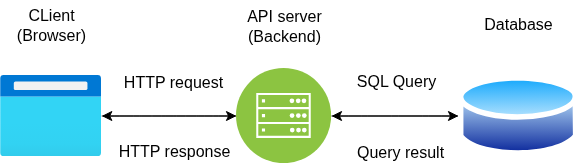

The diagram above was exported from draw.io. Its source (the exported page's mxGraphModel, read from the mxfile embedded in the PNG):
<mxGraphModel dx="1034" dy="690" grid="0" gridSize="10" guides="1" tooltips="1" connect="1" arrows="1" fold="1" page="0" pageScale="1" pageWidth="850" pageHeight="1100" math="0" shadow="0">
  <root>
    <mxCell id="0" />
    <mxCell id="1" parent="0" />
    <mxCell id="ROsXpxZV-oTFH_DKga7R-7" value="" style="edgeStyle=none;curved=1;rounded=0;orthogonalLoop=1;jettySize=auto;html=1;fontSize=12;startSize=8;endSize=8;" edge="1" parent="1" source="ROsXpxZV-oTFH_DKga7R-1" target="ROsXpxZV-oTFH_DKga7R-2">
      <mxGeometry relative="1" as="geometry" />
    </mxCell>
    <mxCell id="ROsXpxZV-oTFH_DKga7R-1" value="" style="image;aspect=fixed;html=1;points=[];align=center;fontSize=12;image=img/lib/azure2/general/Browser.svg;" vertex="1" parent="1">
      <mxGeometry x="-75" y="137" width="101.25" height="81" as="geometry" />
    </mxCell>
    <mxCell id="ROsXpxZV-oTFH_DKga7R-8" value="" style="edgeStyle=none;curved=1;rounded=0;orthogonalLoop=1;jettySize=auto;html=1;fontSize=12;startSize=8;endSize=8;" edge="1" parent="1" source="ROsXpxZV-oTFH_DKga7R-2" target="ROsXpxZV-oTFH_DKga7R-3">
      <mxGeometry relative="1" as="geometry" />
    </mxCell>
    <mxCell id="ROsXpxZV-oTFH_DKga7R-9" value="" style="edgeStyle=none;curved=1;rounded=0;orthogonalLoop=1;jettySize=auto;html=1;fontSize=12;startSize=8;endSize=8;" edge="1" parent="1" source="ROsXpxZV-oTFH_DKga7R-2" target="ROsXpxZV-oTFH_DKga7R-1">
      <mxGeometry relative="1" as="geometry" />
    </mxCell>
    <mxCell id="ROsXpxZV-oTFH_DKga7R-2" value="" style="image;aspect=fixed;perimeter=ellipsePerimeter;html=1;align=center;shadow=0;dashed=0;fontColor=#4277BB;labelBackgroundColor=default;fontSize=12;spacingTop=3;image=img/lib/ibm/infrastructure/mobile_backend.svg;" vertex="1" parent="1">
      <mxGeometry x="161" y="130" width="95" height="95" as="geometry" />
    </mxCell>
    <mxCell id="ROsXpxZV-oTFH_DKga7R-10" value="" style="edgeStyle=none;curved=1;rounded=0;orthogonalLoop=1;jettySize=auto;html=1;fontSize=12;startSize=8;endSize=8;" edge="1" parent="1" source="ROsXpxZV-oTFH_DKga7R-3" target="ROsXpxZV-oTFH_DKga7R-2">
      <mxGeometry relative="1" as="geometry" />
    </mxCell>
    <mxCell id="ROsXpxZV-oTFH_DKga7R-3" value="" style="image;aspect=fixed;perimeter=ellipsePerimeter;html=1;align=center;shadow=0;dashed=0;spacingTop=3;image=img/lib/active_directory/database.svg;" vertex="1" parent="1">
      <mxGeometry x="383" y="133" width="120.28" height="89" as="geometry" />
    </mxCell>
    <mxCell id="ROsXpxZV-oTFH_DKga7R-4" value="CLient&lt;br&gt;(Browser)" style="text;html=1;align=center;verticalAlign=middle;resizable=0;points=[];autosize=1;strokeColor=none;fillColor=none;fontSize=16;" vertex="1" parent="1">
      <mxGeometry x="-67.87" y="62" width="87" height="50" as="geometry" />
    </mxCell>
    <mxCell id="ROsXpxZV-oTFH_DKga7R-5" value="API server &lt;br&gt;(Backend)" style="text;html=1;align=center;verticalAlign=middle;resizable=0;points=[];autosize=1;strokeColor=none;fillColor=none;fontSize=16;" vertex="1" parent="1">
      <mxGeometry x="162.5" y="62.5" width="93" height="50" as="geometry" />
    </mxCell>
    <mxCell id="ROsXpxZV-oTFH_DKga7R-6" value="Database" style="text;html=1;align=center;verticalAlign=middle;resizable=0;points=[];autosize=1;strokeColor=none;fillColor=none;fontSize=16;" vertex="1" parent="1">
      <mxGeometry x="399.64" y="70.5" width="87" height="31" as="geometry" />
    </mxCell>
    <mxCell id="ROsXpxZV-oTFH_DKga7R-11" value="HTTP request" style="text;html=1;align=center;verticalAlign=middle;resizable=0;points=[];autosize=1;strokeColor=none;fillColor=none;fontSize=16;" vertex="1" parent="1">
      <mxGeometry x="39.25" y="128" width="117" height="31" as="geometry" />
    </mxCell>
    <mxCell id="ROsXpxZV-oTFH_DKga7R-12" value="HTTP response" style="text;html=1;align=center;verticalAlign=middle;resizable=0;points=[];autosize=1;strokeColor=none;fillColor=none;fontSize=16;" vertex="1" parent="1">
      <mxGeometry x="34.25" y="197" width="130" height="31" as="geometry" />
    </mxCell>
    <mxCell id="ROsXpxZV-oTFH_DKga7R-13" value="SQL Query" style="text;html=1;align=center;verticalAlign=middle;resizable=0;points=[];autosize=1;strokeColor=none;fillColor=none;fontSize=16;" vertex="1" parent="1">
      <mxGeometry x="272.25" y="127" width="97" height="31" as="geometry" />
    </mxCell>
    <mxCell id="ROsXpxZV-oTFH_DKga7R-14" value="Query result" style="text;html=1;align=center;verticalAlign=middle;resizable=0;points=[];autosize=1;strokeColor=none;fillColor=none;fontSize=16;" vertex="1" parent="1">
      <mxGeometry x="272.25" y="198" width="105" height="31" as="geometry" />
    </mxCell>
  </root>
</mxGraphModel>